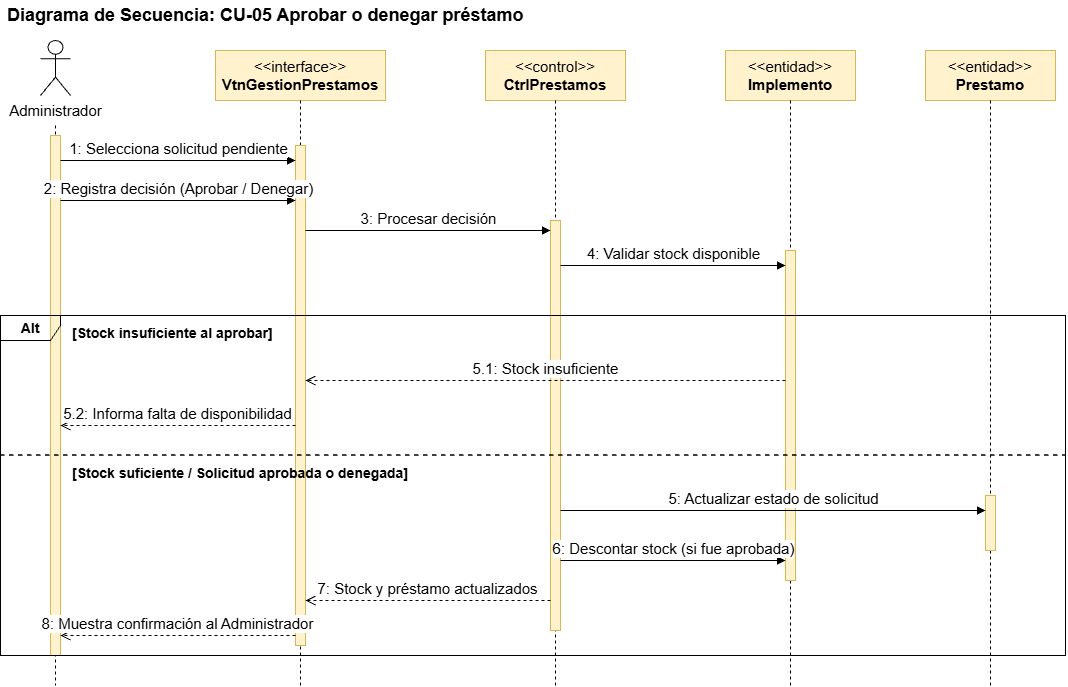

The diagram above was exported from draw.io. Its source (the exported page's mxGraphModel, read from the mxfile embedded in the PNG):
<mxGraphModel dx="1414" dy="743" grid="1" gridSize="10" guides="1" tooltips="1" connect="1" arrows="1" fold="1" page="1" pageScale="1" pageWidth="827" pageHeight="1169" math="0" shadow="0">
  <root>
    <mxCell id="0" />
    <mxCell id="1" parent="0" />
    <mxCell id="title" parent="1" style="text;html=1;align=left;verticalAlign=middle;fontSize=18;" value="&lt;b&gt;Diagrama de Secuencia: CU-05 Aprobar o denegar préstamo&lt;/b&gt;" vertex="1">
      <mxGeometry height="30" width="540" x="40" y="15" as="geometry" />
    </mxCell>
    <mxCell id="act" parent="1" style="shape=umlActor;verticalLabelPosition=bottom;verticalAlign=top;html=1;fontSize=15;" value="Administrador" vertex="1">
      <mxGeometry height="55" width="30" x="75" y="55" as="geometry" />
    </mxCell>
    <mxCell id="obj1" parent="1" style="rounded=0;whiteSpace=wrap;html=1;fillColor=#fff2cc;strokeColor=#d6b656;fontSize=15;" value="&amp;lt;&amp;lt;interface&amp;gt;&amp;gt;&#10;&lt;b&gt;VtnGestionPrestamos&lt;/b&gt;" vertex="1">
      <mxGeometry height="50" width="170" x="250" y="65" as="geometry" />
    </mxCell>
    <mxCell id="obj2" parent="1" style="rounded=0;whiteSpace=wrap;html=1;fillColor=#fff2cc;strokeColor=#d6b656;fontSize=15;" value="&amp;lt;&amp;lt;control&amp;gt;&amp;gt;&#10;&lt;b&gt;CtrlPrestamos&lt;/b&gt;" vertex="1">
      <mxGeometry height="50" width="140" x="520" y="65" as="geometry" />
    </mxCell>
    <mxCell id="obj3" parent="1" style="rounded=0;whiteSpace=wrap;html=1;fillColor=#fff2cc;strokeColor=#d6b656;fontSize=15;" value="&amp;lt;&amp;lt;entidad&amp;gt;&amp;gt;&#10;&lt;b&gt;Implemento&lt;/b&gt;" vertex="1">
      <mxGeometry height="50" width="130" x="760" y="65" as="geometry" />
    </mxCell>
    <mxCell id="obj4" parent="1" style="rounded=0;whiteSpace=wrap;html=1;fillColor=#fff2cc;strokeColor=#d6b656;fontSize=15;" value="&amp;lt;&amp;lt;entidad&amp;gt;&amp;gt;&#10;&lt;b&gt;Prestamo&lt;/b&gt;" vertex="1">
      <mxGeometry height="50" width="130" x="960" y="65" as="geometry" />
    </mxCell>
    <mxCell id="ll0" edge="1" parent="1" style="endArrow=none;dashed=1;html=1;" value="">
      <mxGeometry relative="1" as="geometry">
        <mxPoint x="90" y="140" as="sourcePoint" />
        <mxPoint x="90" y="700" as="targetPoint" />
      </mxGeometry>
    </mxCell>
    <mxCell id="ll1" edge="1" parent="1" style="endArrow=none;dashed=1;html=1;" value="">
      <mxGeometry relative="1" as="geometry">
        <mxPoint x="335" y="115" as="sourcePoint" />
        <mxPoint x="335" y="700" as="targetPoint" />
      </mxGeometry>
    </mxCell>
    <mxCell id="ll2" edge="1" parent="1" style="endArrow=none;dashed=1;html=1;" value="">
      <mxGeometry relative="1" as="geometry">
        <mxPoint x="590" y="115" as="sourcePoint" />
        <mxPoint x="590" y="700" as="targetPoint" />
      </mxGeometry>
    </mxCell>
    <mxCell id="ll3" edge="1" parent="1" style="endArrow=none;dashed=1;html=1;" value="">
      <mxGeometry relative="1" as="geometry">
        <mxPoint x="825" y="115" as="sourcePoint" />
        <mxPoint x="825" y="700" as="targetPoint" />
      </mxGeometry>
    </mxCell>
    <mxCell id="ll4" edge="1" parent="1" style="endArrow=none;dashed=1;html=1;" value="">
      <mxGeometry relative="1" as="geometry">
        <mxPoint x="1025" y="115" as="sourcePoint" />
        <mxPoint x="1025" y="700" as="targetPoint" />
      </mxGeometry>
    </mxCell>
    <mxCell id="b0" parent="1" style="rounded=0;whiteSpace=wrap;html=1;fillColor=#fff2cc;strokeColor=#d6b656;" value="" vertex="1">
      <mxGeometry height="520" width="10" x="85" y="150" as="geometry" />
    </mxCell>
    <mxCell id="b1" parent="1" style="rounded=0;whiteSpace=wrap;html=1;fillColor=#fff2cc;strokeColor=#d6b656;" value="" vertex="1">
      <mxGeometry height="500" width="10" x="330" y="160" as="geometry" />
    </mxCell>
    <mxCell id="b2" parent="1" style="rounded=0;whiteSpace=wrap;html=1;fillColor=#fff2cc;strokeColor=#d6b656;" value="" vertex="1">
      <mxGeometry height="410" width="10" x="585" y="235" as="geometry" />
    </mxCell>
    <mxCell id="b3" parent="1" style="rounded=0;whiteSpace=wrap;html=1;fillColor=#fff2cc;strokeColor=#d6b656;" value="" vertex="1">
      <mxGeometry height="330" width="10" x="820" y="265" as="geometry" />
    </mxCell>
    <mxCell id="b4" parent="1" style="rounded=0;whiteSpace=wrap;html=1;fillColor=#fff2cc;strokeColor=#d6b656;" value="" vertex="1">
      <mxGeometry height="55" width="10" x="1020" y="510" as="geometry" />
    </mxCell>
    <mxCell id="alt" parent="1" style="shape=umlFrame;whiteSpace=wrap;html=1;width=60;height=25;fillColor=none;strokeColor=#000000;fontSize=14;fontStyle=1;" value="Alt" vertex="1">
      <mxGeometry height="340" width="1065" x="35" y="330" as="geometry" />
    </mxCell>
    <mxCell id="alt_l" edge="1" parent="1" style="endArrow=none;dashed=1;html=1;strokeWidth=1.5;" value="">
      <mxGeometry relative="1" as="geometry">
        <mxPoint x="35" y="470" as="sourcePoint" />
        <mxPoint x="1100" y="470" as="targetPoint" />
      </mxGeometry>
    </mxCell>
    <mxCell id="c1" parent="1" style="text;html=1;align=left;verticalAlign=middle;fontSize=14;" value="&lt;b&gt;[Stock insuficiente al aprobar]&lt;/b&gt;" vertex="1">
      <mxGeometry height="25" width="310" x="105" y="335" as="geometry" />
    </mxCell>
    <mxCell id="c2" parent="1" style="text;html=1;align=left;verticalAlign=middle;fontSize=14;" value="&lt;b&gt;[Stock suficiente / Solicitud aprobada o denegada]&lt;/b&gt;" vertex="1">
      <mxGeometry height="25" width="380" x="105" y="475" as="geometry" />
    </mxCell>
    <mxCell id="m1" edge="1" parent="1" style="html=1;verticalAlign=bottom;endArrow=block;endFill=1;fontSize=15;" value="1: Selecciona solicitud pendiente">
      <mxGeometry relative="1" as="geometry">
        <mxPoint x="95" y="175" as="sourcePoint" />
        <mxPoint x="330" y="175" as="targetPoint" />
      </mxGeometry>
    </mxCell>
    <mxCell id="m2" edge="1" parent="1" style="html=1;verticalAlign=bottom;endArrow=block;endFill=1;fontSize=15;" value="2: Registra decisión (Aprobar / Denegar)">
      <mxGeometry relative="1" as="geometry">
        <mxPoint x="95" y="215" as="sourcePoint" />
        <mxPoint x="330" y="215" as="targetPoint" />
      </mxGeometry>
    </mxCell>
    <mxCell id="m3" edge="1" parent="1" style="html=1;verticalAlign=bottom;endArrow=block;endFill=1;fontSize=15;" value="3: Procesar decisión">
      <mxGeometry relative="1" as="geometry">
        <mxPoint x="340" y="245" as="sourcePoint" />
        <mxPoint x="585" y="245" as="targetPoint" />
      </mxGeometry>
    </mxCell>
    <mxCell id="m4" edge="1" parent="1" style="html=1;verticalAlign=bottom;endArrow=block;endFill=1;fontSize=15;" value="4: Validar stock disponible">
      <mxGeometry relative="1" as="geometry">
        <mxPoint x="595" y="280" as="sourcePoint" />
        <mxPoint x="820" y="280" as="targetPoint" />
      </mxGeometry>
    </mxCell>
    <mxCell id="m5" edge="1" parent="1" style="html=1;verticalAlign=bottom;endArrow=open;dashed=1;endSize=8;fontSize=15;" value="5.1: Stock insuficiente">
      <mxGeometry relative="1" as="geometry">
        <mxPoint x="820" y="395" as="sourcePoint" />
        <mxPoint x="340" y="395" as="targetPoint" />
      </mxGeometry>
    </mxCell>
    <mxCell id="m6" edge="1" parent="1" style="html=1;verticalAlign=bottom;endArrow=open;dashed=1;endSize=8;fontSize=15;" value="5.2: Informa falta de disponibilidad">
      <mxGeometry relative="1" as="geometry">
        <mxPoint x="330" y="440" as="sourcePoint" />
        <mxPoint x="95" y="440" as="targetPoint" />
      </mxGeometry>
    </mxCell>
    <mxCell id="m7" edge="1" parent="1" style="html=1;verticalAlign=bottom;endArrow=block;endFill=1;fontSize=15;" value="5: Actualizar estado de solicitud">
      <mxGeometry relative="1" as="geometry">
        <mxPoint x="595" y="525" as="sourcePoint" />
        <mxPoint x="1020" y="525" as="targetPoint" />
      </mxGeometry>
    </mxCell>
    <mxCell id="m8" edge="1" parent="1" style="html=1;verticalAlign=bottom;endArrow=block;endFill=1;fontSize=15;" value="6: Descontar stock (si fue aprobada)">
      <mxGeometry relative="1" as="geometry">
        <mxPoint x="595" y="575" as="sourcePoint" />
        <mxPoint x="820" y="575" as="targetPoint" />
      </mxGeometry>
    </mxCell>
    <mxCell id="m9" edge="1" parent="1" style="html=1;verticalAlign=bottom;endArrow=open;dashed=1;endSize=8;fontSize=15;" value="7: Stock y préstamo actualizados">
      <mxGeometry relative="1" as="geometry">
        <mxPoint x="585" y="615" as="sourcePoint" />
        <mxPoint x="340" y="615" as="targetPoint" />
      </mxGeometry>
    </mxCell>
    <mxCell id="m10" edge="1" parent="1" style="html=1;verticalAlign=bottom;endArrow=open;dashed=1;endSize=8;fontSize=15;" value="8: Muestra confirmación al Administrador">
      <mxGeometry relative="1" as="geometry">
        <mxPoint x="330" y="650" as="sourcePoint" />
        <mxPoint x="95" y="650" as="targetPoint" />
      </mxGeometry>
    </mxCell>
  </root>
</mxGraphModel>